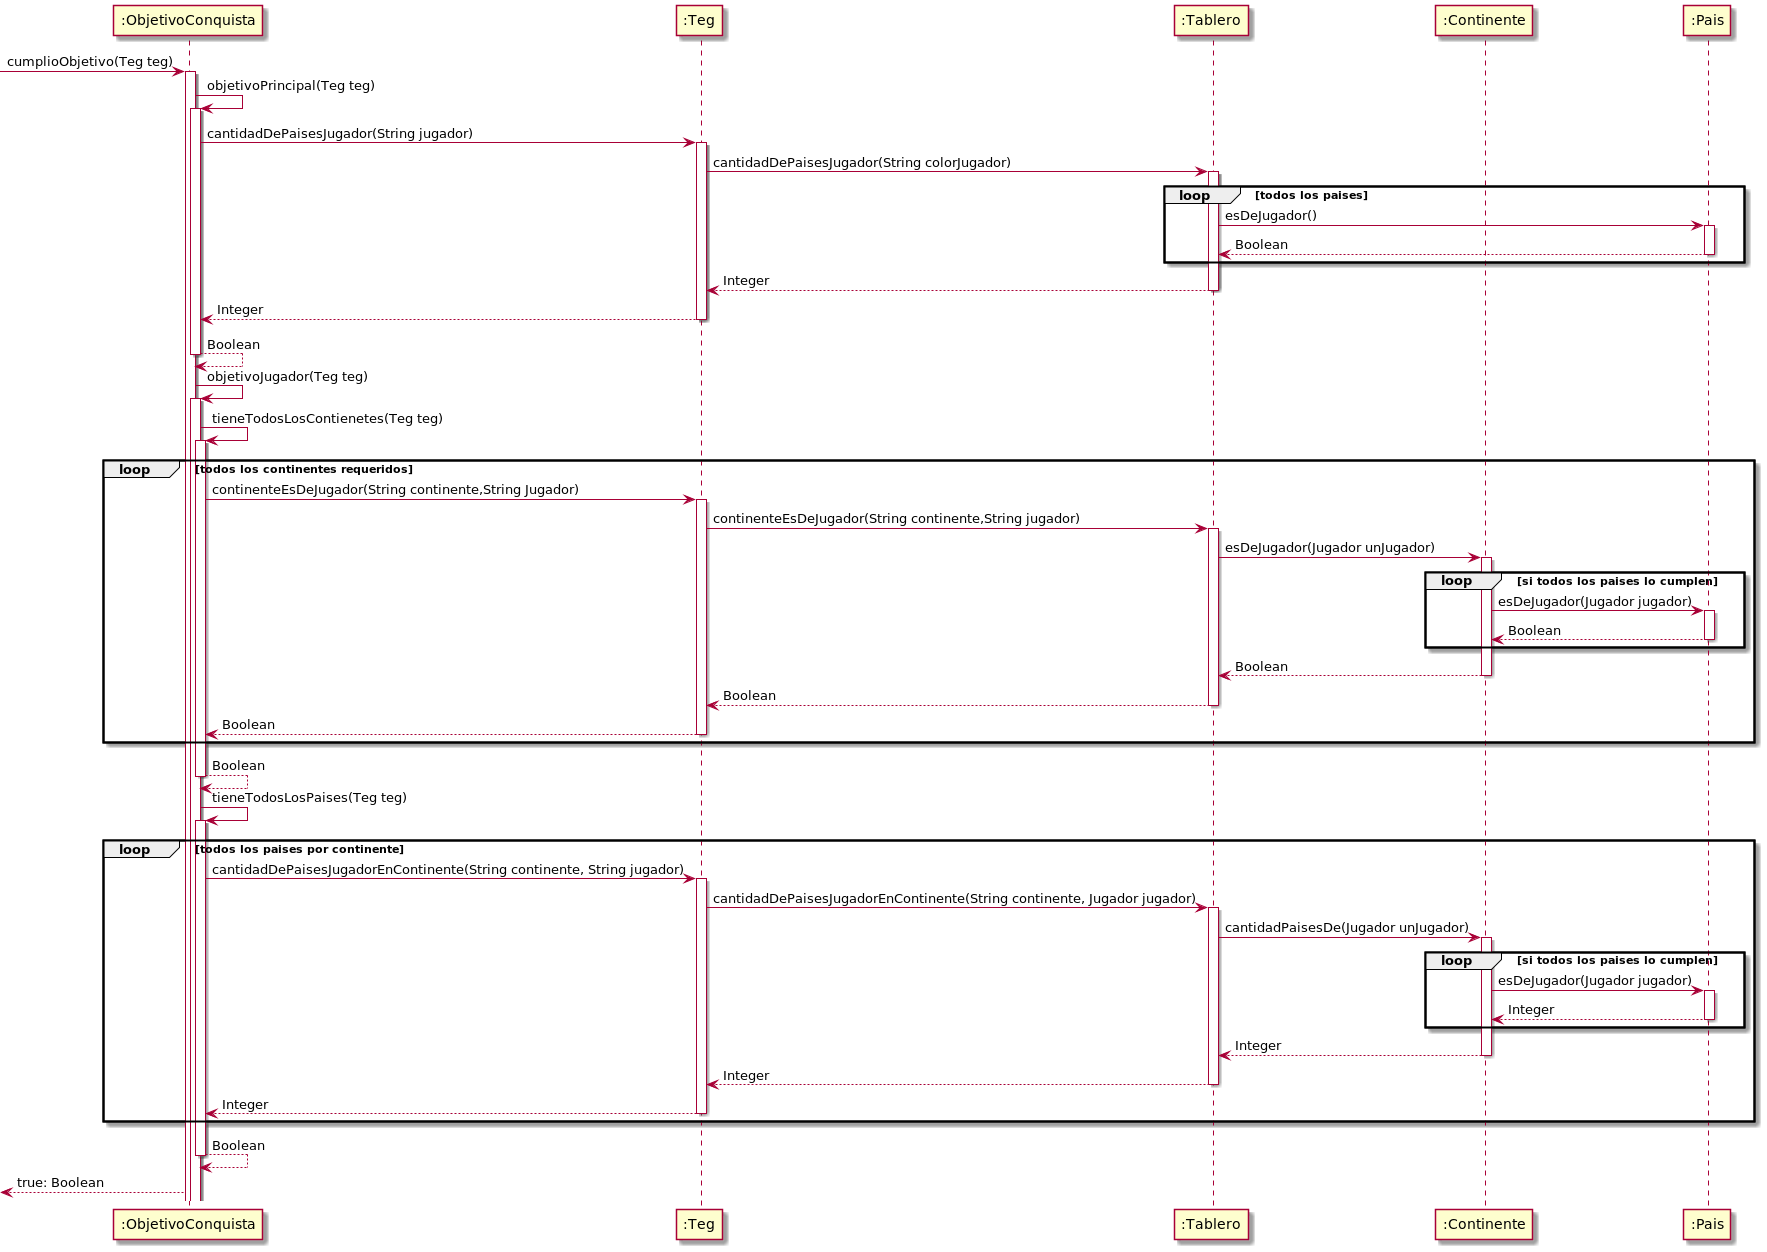

The diagram above was rendered by PlantUML. Its source (embedded in the PNG):
@startuml
'https://plantuml.com/sequence-diagram

participant ObjetivoConquista as ":ObjetivoConquista"
participant Teg as ":Teg"
participant Tablero as ":Tablero"
participant Continente as ":Continente"
participant Pais as ":Pais"

-> ObjetivoConquista: cumplioObjetivo(Teg teg)
activate ObjetivoConquista
ObjetivoConquista -> ObjetivoConquista: objetivoPrincipal(Teg teg)
activate ObjetivoConquista
ObjetivoConquista -> Teg:cantidadDePaisesJugador(String jugador)
activate Teg
Teg -> Tablero: cantidadDePaisesJugador(String colorJugador)
loop todos los paises
activate Tablero
Tablero -> Pais: esDeJugador()
activate Pais
return Boolean
end
return Integer
return Integer
return Boolean

ObjetivoConquista -> ObjetivoConquista: objetivoJugador(Teg teg)
activate ObjetivoConquista
ObjetivoConquista -> ObjetivoConquista: tieneTodosLosContienetes(Teg teg)
activate ObjetivoConquista
loop todos los continentes requeridos
    ObjetivoConquista -> Teg: continenteEsDeJugador(String continente,String Jugador)
    activate Teg
    Teg -> Tablero: continenteEsDeJugador(String continente,String jugador)
    activate Tablero
    Tablero -> Continente: esDeJugador(Jugador unJugador)
    activate Continente
    loop si todos los paises lo cumplen
        Continente -> Pais: esDeJugador(Jugador jugador)
        activate Pais
        return Boolean
end

return Boolean
return Boolean
return Boolean
end
return Boolean

ObjetivoConquista -> ObjetivoConquista: tieneTodosLosPaises(Teg teg)
activate ObjetivoConquista
loop todos los paises por continente
    ObjetivoConquista -> Teg: cantidadDePaisesJugadorEnContinente(String continente, String jugador)
    activate Teg
    Teg -> Tablero: cantidadDePaisesJugadorEnContinente(String continente, Jugador jugador)
    activate Tablero
    Tablero -> Continente: cantidadPaisesDe(Jugador unJugador)
    activate Continente
    loop si todos los paises lo cumplen
        Continente -> Pais: esDeJugador(Jugador jugador)
        activate Pais
        return Integer
end

    return Integer
    return Integer
    return Integer
end
    return Boolean

<-- ObjetivoConquista:true: Boolean



@enduml